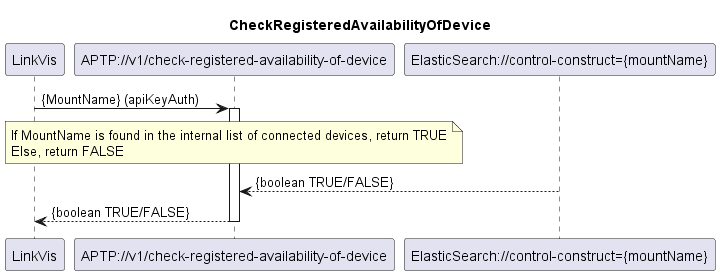

The diagram above was rendered by PlantUML. Its source (embedded in the PNG):
@startuml CheckRegisteredAvailabilityOfDevice
skinparam responseMessageBelowArrow true

title
CheckRegisteredAvailabilityOfDevice
end title

participant "LinkVis" as LinkVis
participant "APTP://v1/check-registered-availability-of-device" as DeviceAvailableCheck
participant "ElasticSearch://control-construct={mountName}" as es


LinkVis -> DeviceAvailableCheck: {MountName} (apiKeyAuth)

activate DeviceAvailableCheck

note over DeviceAvailableCheck
If MountName is found in the internal list of connected devices, return TRUE
Else, return FALSE
end note

es --> DeviceAvailableCheck: {boolean TRUE/FALSE}
DeviceAvailableCheck --> LinkVis: {boolean TRUE/FALSE}

deactivate DeviceAvailableCheck

@enduml